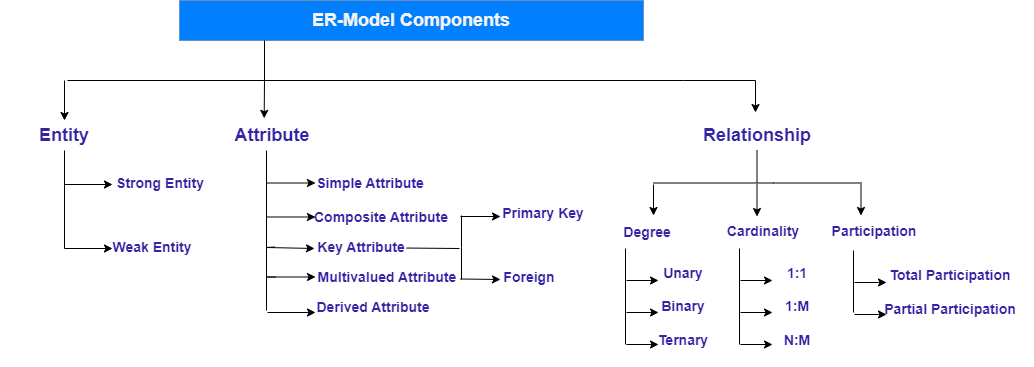

The diagram above was exported from draw.io. Its source (the exported page's mxGraphModel, read from the mxfile embedded in the PNG):
<mxGraphModel dx="1900" dy="581" grid="1" gridSize="8" guides="1" tooltips="1" connect="1" arrows="1" fold="1" page="1" pageScale="1" pageWidth="850" pageHeight="1100" math="0" shadow="0" extFonts="Permanent Marker^https://fonts.googleapis.com/css?family=Permanent+Marker">
  <root>
    <mxCell id="0" />
    <mxCell id="1" parent="0" />
    <mxCell id="z8NSNWuUAWR5RKQh65TC-1" value="&lt;font style=&quot;font-size: 18px;&quot;&gt;ER-Model Components&lt;/font&gt;" style="rounded=0;whiteSpace=wrap;html=1;fontSize=18;fillColor=#007FFF;strokeColor=#6c8ebf;fontColor=#f7f3f3;fontStyle=1" vertex="1" parent="1">
      <mxGeometry x="160" y="40" width="464" height="40" as="geometry" />
    </mxCell>
    <mxCell id="z8NSNWuUAWR5RKQh65TC-3" value="" style="endArrow=none;html=1;rounded=0;fontSize=18;fontColor=#f7f3f3;" edge="1" parent="1">
      <mxGeometry width="50" height="50" relative="1" as="geometry">
        <mxPoint x="48" y="120" as="sourcePoint" />
        <mxPoint x="664" y="120" as="targetPoint" />
      </mxGeometry>
    </mxCell>
    <mxCell id="z8NSNWuUAWR5RKQh65TC-5" value="" style="endArrow=none;html=1;rounded=0;fontSize=14;" edge="1" parent="1">
      <mxGeometry width="50" height="50" relative="1" as="geometry">
        <mxPoint x="406" y="120" as="sourcePoint" />
        <mxPoint x="406" y="120" as="targetPoint" />
      </mxGeometry>
    </mxCell>
    <mxCell id="z8NSNWuUAWR5RKQh65TC-7" value="Attribute" style="text;html=1;strokeColor=none;fillColor=none;align=center;verticalAlign=middle;whiteSpace=wrap;rounded=0;fontSize=18;fontColor=#3325a2;fontStyle=1" vertex="1" parent="1">
      <mxGeometry x="149" y="160" width="208" height="30" as="geometry" />
    </mxCell>
    <mxCell id="z8NSNWuUAWR5RKQh65TC-9" value="Entity" style="text;html=1;strokeColor=none;fillColor=none;align=center;verticalAlign=middle;whiteSpace=wrap;rounded=0;fontSize=18;fontColor=#3325a2;fontStyle=1" vertex="1" parent="1">
      <mxGeometry x="-19" y="160" width="128" height="30" as="geometry" />
    </mxCell>
    <mxCell id="z8NSNWuUAWR5RKQh65TC-10" value="Relationship" style="text;html=1;strokeColor=none;fillColor=none;align=center;verticalAlign=middle;whiteSpace=wrap;rounded=0;fontSize=18;fontColor=#3325a2;fontStyle=1" vertex="1" parent="1">
      <mxGeometry x="626" y="160" width="224" height="30" as="geometry" />
    </mxCell>
    <mxCell id="z8NSNWuUAWR5RKQh65TC-14" value="" style="endArrow=classic;html=1;rounded=0;fontSize=18;fontColor=#3325a2;entryX=0.5;entryY=0;entryDx=0;entryDy=0;" edge="1" parent="1" target="z8NSNWuUAWR5RKQh65TC-9">
      <mxGeometry width="50" height="50" relative="1" as="geometry">
        <mxPoint x="45" y="120" as="sourcePoint" />
        <mxPoint x="391" y="280" as="targetPoint" />
        <Array as="points">
          <mxPoint x="45" y="120" />
        </Array>
      </mxGeometry>
    </mxCell>
    <mxCell id="z8NSNWuUAWR5RKQh65TC-15" value="" style="endArrow=classic;html=1;rounded=0;fontSize=18;fontColor=#3325a2;" edge="1" parent="1">
      <mxGeometry width="50" height="50" relative="1" as="geometry">
        <mxPoint x="664" y="120" as="sourcePoint" />
        <mxPoint x="736" y="152" as="targetPoint" />
        <Array as="points">
          <mxPoint x="736" y="120" />
        </Array>
      </mxGeometry>
    </mxCell>
    <mxCell id="z8NSNWuUAWR5RKQh65TC-16" value="" style="endArrow=none;html=1;rounded=0;fontSize=18;fontColor=#3325a2;entryX=0.5;entryY=1;entryDx=0;entryDy=0;" edge="1" parent="1" target="z8NSNWuUAWR5RKQh65TC-9">
      <mxGeometry width="50" height="50" relative="1" as="geometry">
        <mxPoint x="45" y="288" as="sourcePoint" />
        <mxPoint x="391" y="280" as="targetPoint" />
      </mxGeometry>
    </mxCell>
    <mxCell id="z8NSNWuUAWR5RKQh65TC-18" value="" style="endArrow=classic;html=1;rounded=0;fontSize=18;fontColor=#3325a2;" edge="1" parent="1">
      <mxGeometry width="50" height="50" relative="1" as="geometry">
        <mxPoint x="45" y="224" as="sourcePoint" />
        <mxPoint x="93" y="224" as="targetPoint" />
      </mxGeometry>
    </mxCell>
    <mxCell id="z8NSNWuUAWR5RKQh65TC-19" value="" style="endArrow=classic;html=1;rounded=0;fontSize=18;fontColor=#3325a2;" edge="1" parent="1">
      <mxGeometry width="50" height="50" relative="1" as="geometry">
        <mxPoint x="45" y="288" as="sourcePoint" />
        <mxPoint x="93" y="288" as="targetPoint" />
      </mxGeometry>
    </mxCell>
    <mxCell id="z8NSNWuUAWR5RKQh65TC-21" value="Weak Entity" style="text;html=1;strokeColor=none;fillColor=none;align=center;verticalAlign=middle;whiteSpace=wrap;rounded=0;fontSize=14;fontColor=#3325a2;fontStyle=1" vertex="1" parent="1">
      <mxGeometry x="77" y="272" width="112" height="30" as="geometry" />
    </mxCell>
    <mxCell id="z8NSNWuUAWR5RKQh65TC-23" value="Strong Entity" style="text;html=1;strokeColor=none;fillColor=none;align=center;verticalAlign=middle;whiteSpace=wrap;rounded=0;fontSize=14;fontColor=#3325a2;fontStyle=1" vertex="1" parent="1">
      <mxGeometry x="85" y="208" width="112" height="30" as="geometry" />
    </mxCell>
    <mxCell id="z8NSNWuUAWR5RKQh65TC-24" value="" style="endArrow=none;html=1;rounded=0;fontSize=14;fontColor=#3325a2;" edge="1" parent="1">
      <mxGeometry width="50" height="50" relative="1" as="geometry">
        <mxPoint x="247" y="350" as="sourcePoint" />
        <mxPoint x="247" y="190" as="targetPoint" />
      </mxGeometry>
    </mxCell>
    <mxCell id="z8NSNWuUAWR5RKQh65TC-25" value="" style="endArrow=classic;html=1;rounded=0;fontSize=14;fontColor=#3325a2;" edge="1" parent="1">
      <mxGeometry width="50" height="50" relative="1" as="geometry">
        <mxPoint x="248" y="222.5" as="sourcePoint" />
        <mxPoint x="296" y="222.5" as="targetPoint" />
      </mxGeometry>
    </mxCell>
    <mxCell id="z8NSNWuUAWR5RKQh65TC-26" value="" style="endArrow=classic;html=1;rounded=0;fontSize=14;fontColor=#3325a2;" edge="1" parent="1">
      <mxGeometry width="50" height="50" relative="1" as="geometry">
        <mxPoint x="248" y="256.5" as="sourcePoint" />
        <mxPoint x="296" y="256.5" as="targetPoint" />
      </mxGeometry>
    </mxCell>
    <mxCell id="z8NSNWuUAWR5RKQh65TC-27" value="" style="endArrow=classic;html=1;rounded=0;fontSize=14;fontColor=#3325a2;" edge="1" parent="1">
      <mxGeometry width="50" height="50" relative="1" as="geometry">
        <mxPoint x="255" y="286.5" as="sourcePoint" />
        <mxPoint x="295" y="288" as="targetPoint" />
        <Array as="points">
          <mxPoint x="247" y="287" />
        </Array>
      </mxGeometry>
    </mxCell>
    <mxCell id="z8NSNWuUAWR5RKQh65TC-28" value="" style="endArrow=classic;html=1;rounded=0;fontSize=14;fontColor=#3325a2;" edge="1" parent="1">
      <mxGeometry width="50" height="50" relative="1" as="geometry">
        <mxPoint x="256" y="316.5" as="sourcePoint" />
        <mxPoint x="296" y="316.5" as="targetPoint" />
        <Array as="points">
          <mxPoint x="248" y="316.5" />
        </Array>
      </mxGeometry>
    </mxCell>
    <mxCell id="z8NSNWuUAWR5RKQh65TC-29" value="" style="endArrow=classic;html=1;rounded=0;fontSize=14;fontColor=#3325a2;" edge="1" parent="1">
      <mxGeometry width="50" height="50" relative="1" as="geometry">
        <mxPoint x="248" y="352" as="sourcePoint" />
        <mxPoint x="296" y="352" as="targetPoint" />
      </mxGeometry>
    </mxCell>
    <mxCell id="z8NSNWuUAWR5RKQh65TC-30" value="Simple Attribute" style="text;html=1;strokeColor=none;fillColor=none;align=center;verticalAlign=middle;whiteSpace=wrap;rounded=0;fontSize=14;fontColor=#3325a2;fontStyle=1" vertex="1" parent="1">
      <mxGeometry x="275" y="208" width="152" height="30" as="geometry" />
    </mxCell>
    <mxCell id="z8NSNWuUAWR5RKQh65TC-32" value="Composite Attribute" style="text;html=1;strokeColor=none;fillColor=none;align=center;verticalAlign=middle;whiteSpace=wrap;rounded=0;fontSize=14;fontColor=#3325a2;fontStyle=1" vertex="1" parent="1">
      <mxGeometry x="282" y="242" width="160" height="30" as="geometry" />
    </mxCell>
    <mxCell id="z8NSNWuUAWR5RKQh65TC-33" value="Key Attribute" style="text;html=1;strokeColor=none;fillColor=none;align=center;verticalAlign=middle;whiteSpace=wrap;rounded=0;fontSize=14;fontColor=#3325a2;fontStyle=1" vertex="1" parent="1">
      <mxGeometry x="282" y="272" width="120" height="30" as="geometry" />
    </mxCell>
    <mxCell id="z8NSNWuUAWR5RKQh65TC-34" value="&amp;nbsp;Multivalued Attribute" style="text;html=1;strokeColor=none;fillColor=none;align=center;verticalAlign=middle;whiteSpace=wrap;rounded=0;fontSize=14;fontColor=#3325a2;fontStyle=1" vertex="1" parent="1">
      <mxGeometry x="282" y="302" width="168" height="30" as="geometry" />
    </mxCell>
    <mxCell id="z8NSNWuUAWR5RKQh65TC-35" value="Derived Attribute" style="text;html=1;strokeColor=none;fillColor=none;align=center;verticalAlign=middle;whiteSpace=wrap;rounded=0;fontSize=14;fontColor=#3325a2;fontStyle=1" vertex="1" parent="1">
      <mxGeometry x="290" y="332" width="128" height="30" as="geometry" />
    </mxCell>
    <mxCell id="z8NSNWuUAWR5RKQh65TC-44" value="" style="endArrow=classic;html=1;rounded=0;fontSize=14;fontColor=#3325a2;entryX=0.46;entryY=-0.073;entryDx=0;entryDy=0;entryPerimeter=0;" edge="1" parent="1" target="z8NSNWuUAWR5RKQh65TC-7">
      <mxGeometry width="50" height="50" relative="1" as="geometry">
        <mxPoint x="245" y="120" as="sourcePoint" />
        <mxPoint x="284" y="160" as="targetPoint" />
      </mxGeometry>
    </mxCell>
    <mxCell id="z8NSNWuUAWR5RKQh65TC-45" value="" style="endArrow=none;html=1;rounded=0;fontSize=14;fontColor=#3325a2;" edge="1" parent="1">
      <mxGeometry width="50" height="50" relative="1" as="geometry">
        <mxPoint x="245" y="120" as="sourcePoint" />
        <mxPoint x="245" y="80" as="targetPoint" />
      </mxGeometry>
    </mxCell>
    <mxCell id="z8NSNWuUAWR5RKQh65TC-46" value="" style="endArrow=none;html=1;rounded=0;fontSize=14;fontColor=#3325a2;" edge="1" parent="1">
      <mxGeometry width="50" height="50" relative="1" as="geometry">
        <mxPoint x="387" y="287.5405405405405" as="sourcePoint" />
        <mxPoint x="440" y="288" as="targetPoint" />
      </mxGeometry>
    </mxCell>
    <mxCell id="z8NSNWuUAWR5RKQh65TC-47" value="" style="endArrow=none;html=1;rounded=0;fontSize=14;fontColor=#3325a2;" edge="1" parent="1">
      <mxGeometry width="50" height="50" relative="1" as="geometry">
        <mxPoint x="442" y="319" as="sourcePoint" />
        <mxPoint x="442" y="255" as="targetPoint" />
        <Array as="points">
          <mxPoint x="442" y="287" />
        </Array>
      </mxGeometry>
    </mxCell>
    <mxCell id="z8NSNWuUAWR5RKQh65TC-48" value="" style="endArrow=classic;html=1;rounded=0;fontSize=14;fontColor=#3325a2;" edge="1" parent="1">
      <mxGeometry width="50" height="50" relative="1" as="geometry">
        <mxPoint x="441" y="256" as="sourcePoint" />
        <mxPoint x="481" y="256" as="targetPoint" />
      </mxGeometry>
    </mxCell>
    <mxCell id="z8NSNWuUAWR5RKQh65TC-49" value="" style="endArrow=classic;html=1;rounded=0;fontSize=14;fontColor=#3325a2;" edge="1" parent="1">
      <mxGeometry width="50" height="50" relative="1" as="geometry">
        <mxPoint x="441" y="318.5" as="sourcePoint" />
        <mxPoint x="481" y="319" as="targetPoint" />
        <Array as="points" />
      </mxGeometry>
    </mxCell>
    <mxCell id="z8NSNWuUAWR5RKQh65TC-50" value="Primary Key" style="text;html=1;strokeColor=none;fillColor=none;align=center;verticalAlign=middle;whiteSpace=wrap;rounded=0;fontSize=14;fontColor=#3325a2;fontStyle=1" vertex="1" parent="1">
      <mxGeometry x="464" y="238" width="120" height="30" as="geometry" />
    </mxCell>
    <mxCell id="z8NSNWuUAWR5RKQh65TC-51" value="Foreign" style="text;html=1;strokeColor=none;fillColor=none;align=center;verticalAlign=middle;whiteSpace=wrap;rounded=0;fontSize=14;fontColor=#3325a2;fontStyle=1" vertex="1" parent="1">
      <mxGeometry x="450" y="302" width="120" height="30" as="geometry" />
    </mxCell>
    <mxCell id="z8NSNWuUAWR5RKQh65TC-54" value="" style="endArrow=none;html=1;rounded=0;fontSize=14;fontColor=#3325a2;" edge="1" parent="1">
      <mxGeometry width="50" height="50" relative="1" as="geometry">
        <mxPoint x="842" y="222.5" as="sourcePoint" />
        <mxPoint x="634" y="222.5" as="targetPoint" />
        <Array as="points">
          <mxPoint x="754" y="222.5" />
        </Array>
      </mxGeometry>
    </mxCell>
    <mxCell id="z8NSNWuUAWR5RKQh65TC-55" value="" style="endArrow=classic;html=1;rounded=0;fontSize=14;fontColor=#3325a2;" edge="1" parent="1">
      <mxGeometry width="50" height="50" relative="1" as="geometry">
        <mxPoint x="737.5" y="224" as="sourcePoint" />
        <mxPoint x="737.5" y="256" as="targetPoint" />
      </mxGeometry>
    </mxCell>
    <mxCell id="z8NSNWuUAWR5RKQh65TC-56" value="" style="endArrow=classic;html=1;rounded=0;fontSize=14;fontColor=#3325a2;" edge="1" parent="1">
      <mxGeometry width="50" height="50" relative="1" as="geometry">
        <mxPoint x="841.5" y="224" as="sourcePoint" />
        <mxPoint x="841.5" y="255" as="targetPoint" />
      </mxGeometry>
    </mxCell>
    <mxCell id="z8NSNWuUAWR5RKQh65TC-57" value="" style="endArrow=classic;html=1;rounded=0;fontSize=14;fontColor=#3325a2;" edge="1" parent="1">
      <mxGeometry width="50" height="50" relative="1" as="geometry">
        <mxPoint x="634" y="224" as="sourcePoint" />
        <mxPoint x="634" y="255" as="targetPoint" />
      </mxGeometry>
    </mxCell>
    <mxCell id="z8NSNWuUAWR5RKQh65TC-58" value="" style="endArrow=none;html=1;rounded=0;fontSize=14;fontColor=#3325a2;" edge="1" parent="1">
      <mxGeometry width="50" height="50" relative="1" as="geometry">
        <mxPoint x="737.5" y="222" as="sourcePoint" />
        <mxPoint x="737.5" y="190" as="targetPoint" />
      </mxGeometry>
    </mxCell>
    <mxCell id="z8NSNWuUAWR5RKQh65TC-59" value="Degree" style="text;html=1;strokeColor=none;fillColor=none;align=center;verticalAlign=middle;whiteSpace=wrap;rounded=0;fontSize=14;fontColor=#3325a2;fontStyle=1" vertex="1" parent="1">
      <mxGeometry x="584" y="256" width="88" height="32" as="geometry" />
    </mxCell>
    <mxCell id="z8NSNWuUAWR5RKQh65TC-60" value="Cardinality" style="text;html=1;strokeColor=none;fillColor=none;align=center;verticalAlign=middle;whiteSpace=wrap;rounded=0;fontSize=14;fontColor=#3325a2;fontStyle=1" vertex="1" parent="1">
      <mxGeometry x="688" y="256" width="112" height="30" as="geometry" />
    </mxCell>
    <mxCell id="z8NSNWuUAWR5RKQh65TC-61" value="Participation" style="text;html=1;strokeColor=none;fillColor=none;align=center;verticalAlign=middle;whiteSpace=wrap;rounded=0;fontSize=14;fontColor=#3325a2;fontStyle=1" vertex="1" parent="1">
      <mxGeometry x="768" y="256" width="174" height="30" as="geometry" />
    </mxCell>
    <mxCell id="z8NSNWuUAWR5RKQh65TC-65" value="Unary&lt;br&gt;&lt;br&gt;Binary&lt;br&gt;&lt;br&gt;Ternary" style="text;html=1;strokeColor=none;fillColor=none;align=center;verticalAlign=middle;whiteSpace=wrap;rounded=0;fontSize=14;fontColor=#3325a2;fontStyle=1" vertex="1" parent="1">
      <mxGeometry x="608" y="286" width="112" height="120" as="geometry" />
    </mxCell>
    <mxCell id="z8NSNWuUAWR5RKQh65TC-67" value="" style="endArrow=none;html=1;rounded=0;fontSize=14;fontColor=#3325a2;" edge="1" parent="1">
      <mxGeometry width="50" height="50" relative="1" as="geometry">
        <mxPoint x="606" y="384" as="sourcePoint" />
        <mxPoint x="606" y="288" as="targetPoint" />
      </mxGeometry>
    </mxCell>
    <mxCell id="z8NSNWuUAWR5RKQh65TC-68" value="" style="endArrow=classic;html=1;rounded=0;fontSize=14;fontColor=#3325a2;" edge="1" parent="1">
      <mxGeometry width="50" height="50" relative="1" as="geometry">
        <mxPoint x="607" y="384" as="sourcePoint" />
        <mxPoint x="639" y="384" as="targetPoint" />
      </mxGeometry>
    </mxCell>
    <mxCell id="z8NSNWuUAWR5RKQh65TC-70" value="" style="endArrow=classic;html=1;rounded=0;fontSize=14;fontColor=#3325a2;" edge="1" parent="1">
      <mxGeometry width="50" height="50" relative="1" as="geometry">
        <mxPoint x="607" y="352" as="sourcePoint" />
        <mxPoint x="639" y="352" as="targetPoint" />
      </mxGeometry>
    </mxCell>
    <mxCell id="z8NSNWuUAWR5RKQh65TC-71" value="" style="endArrow=classic;html=1;rounded=0;fontSize=14;fontColor=#3325a2;" edge="1" parent="1">
      <mxGeometry width="50" height="50" relative="1" as="geometry">
        <mxPoint x="607" y="320" as="sourcePoint" />
        <mxPoint x="639" y="320" as="targetPoint" />
      </mxGeometry>
    </mxCell>
    <mxCell id="z8NSNWuUAWR5RKQh65TC-73" value="1:1&lt;br&gt;&lt;br&gt;1:M&lt;br&gt;&lt;br&gt;N:M" style="text;html=1;strokeColor=none;fillColor=none;align=center;verticalAlign=middle;whiteSpace=wrap;rounded=0;fontSize=14;fontColor=#3325a2;fontStyle=1" vertex="1" parent="1">
      <mxGeometry x="722" y="286" width="112" height="120" as="geometry" />
    </mxCell>
    <mxCell id="z8NSNWuUAWR5RKQh65TC-74" value="" style="endArrow=none;html=1;rounded=0;fontSize=14;fontColor=#3325a2;" edge="1" parent="1">
      <mxGeometry width="50" height="50" relative="1" as="geometry">
        <mxPoint x="720" y="384" as="sourcePoint" />
        <mxPoint x="720" y="288" as="targetPoint" />
      </mxGeometry>
    </mxCell>
    <mxCell id="z8NSNWuUAWR5RKQh65TC-75" value="" style="endArrow=classic;html=1;rounded=0;fontSize=14;fontColor=#3325a2;" edge="1" parent="1">
      <mxGeometry width="50" height="50" relative="1" as="geometry">
        <mxPoint x="721" y="384" as="sourcePoint" />
        <mxPoint x="753" y="384" as="targetPoint" />
      </mxGeometry>
    </mxCell>
    <mxCell id="z8NSNWuUAWR5RKQh65TC-76" value="" style="endArrow=classic;html=1;rounded=0;fontSize=14;fontColor=#3325a2;" edge="1" parent="1">
      <mxGeometry width="50" height="50" relative="1" as="geometry">
        <mxPoint x="721" y="352" as="sourcePoint" />
        <mxPoint x="753" y="352" as="targetPoint" />
      </mxGeometry>
    </mxCell>
    <mxCell id="z8NSNWuUAWR5RKQh65TC-77" value="" style="endArrow=classic;html=1;rounded=0;fontSize=14;fontColor=#3325a2;" edge="1" parent="1">
      <mxGeometry width="50" height="50" relative="1" as="geometry">
        <mxPoint x="721" y="320" as="sourcePoint" />
        <mxPoint x="753" y="320" as="targetPoint" />
      </mxGeometry>
    </mxCell>
    <mxCell id="z8NSNWuUAWR5RKQh65TC-78" value="Total Participation&lt;br&gt;&lt;br&gt;Partial Participation" style="text;html=1;strokeColor=none;fillColor=none;align=center;verticalAlign=middle;whiteSpace=wrap;rounded=0;fontSize=14;fontColor=#3325a2;fontStyle=1" vertex="1" parent="1">
      <mxGeometry x="848" y="272" width="166" height="120" as="geometry" />
    </mxCell>
    <mxCell id="z8NSNWuUAWR5RKQh65TC-79" value="" style="endArrow=none;html=1;rounded=0;fontSize=14;fontColor=#3325a2;" edge="1" parent="1">
      <mxGeometry width="50" height="50" relative="1" as="geometry">
        <mxPoint x="834" y="352" as="sourcePoint" />
        <mxPoint x="834" y="290" as="targetPoint" />
      </mxGeometry>
    </mxCell>
    <mxCell id="z8NSNWuUAWR5RKQh65TC-81" value="" style="endArrow=classic;html=1;rounded=0;fontSize=14;fontColor=#3325a2;" edge="1" parent="1">
      <mxGeometry width="50" height="50" relative="1" as="geometry">
        <mxPoint x="835" y="354" as="sourcePoint" />
        <mxPoint x="867" y="354" as="targetPoint" />
      </mxGeometry>
    </mxCell>
    <mxCell id="z8NSNWuUAWR5RKQh65TC-82" value="" style="endArrow=classic;html=1;rounded=0;fontSize=14;fontColor=#3325a2;" edge="1" parent="1">
      <mxGeometry width="50" height="50" relative="1" as="geometry">
        <mxPoint x="835" y="322" as="sourcePoint" />
        <mxPoint x="867" y="322" as="targetPoint" />
      </mxGeometry>
    </mxCell>
  </root>
</mxGraphModel>